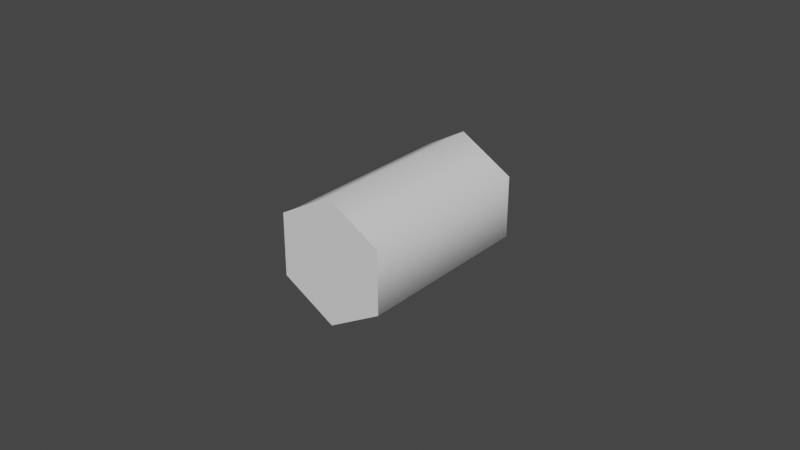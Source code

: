 # Source: fx-tmp-casing.blend  (saved by Blender 2.93.21; exported with 4.5.12 LTS)
import bpy
from mathutils import Matrix  # noqa: F401  (used for matrix-valued properties, if any)

bpy.ops.wm.read_factory_settings(use_empty=True)
scene = bpy.context.scene
scene.name = 'Scene'

# ---- collections
col_collection = bpy.data.collections.new('Collection'); scene.collection.children.link(col_collection)

# ---- materials (node trees are filled in below, after node groups)
mat_material_001 = bpy.data.materials.new('Material.001')

# ---- material node trees
mat_material_001.use_nodes = True; mat_material_001.node_tree.nodes.clear()
_N = mat_material_001.node_tree.nodes; _L = mat_material_001.node_tree.links
n0 = _N.new('ShaderNodeBsdfPrincipled'); n0.name = 'Principled BSDF'; n0.location = (10, 300)
n0.distribution = 'GGX'
n0.subsurface_method = 'BURLEY'
n0.inputs[3].default_value = 1.45
n0.inputs[27].default_value = (0.0, 0.0, 0.0, 1.0)
n0.inputs[28].default_value = 1.0
n1 = _N.new('ShaderNodeOutputMaterial'); n1.name = 'Material Output'; n1.location = (300, 300)
_L.new(n0.outputs[0], n1.inputs[0])
n1.is_active_output = True

# ---- world
world_world = bpy.data.worlds.new('World'); scene.world = world_world
world_world.use_nodes = True; world_world.node_tree.nodes.clear()
_N = world_world.node_tree.nodes; _L = world_world.node_tree.links
n0 = _N.new('ShaderNodeOutputWorld'); n0.name = 'World Output'; n0.location = (300, 300)
n1 = _N.new('ShaderNodeBackground'); n1.name = 'Background'; n1.location = (10, 300)
n1.inputs[0].default_value = (0.05088, 0.05088, 0.05088, 1.0)
_L.new(n1.outputs[0], n0.inputs[0])
n0.is_active_output = True
world_world.color = (0.05088, 0.05088, 0.05088)
world_world.use_sun_shadow = False
world_world.sun_shadow_jitter_overblur = 0.0

# ---- meshes
me_fx_tmp_casing = bpy.data.meshes.new('fx-tmp-casing')
me_fx_tmp_casing.from_pydata([(9.775e-09, -0.03, 0.02), (-9.885e-09, 0.03, 0.01682), (-0.01732, -0.03, 0.01), (-0.01456, 0.03, 0.008409), (-0.01732, -0.03, -0.01), (-0.01456, 0.03, -0.008409), (1.152e-08, -0.03, -0.02), (-8.355e-09, 0.03, -0.01682), (0.01732, -0.03, -0.01), (0.01456, 0.03, -0.008409), (0.01732, -0.03, 0.01), (0.01456, 0.03, 0.008409), (-0.01732, 0.03, 0.01), (-9.775e-09, 0.03, 0.02), (-0.01732, 0.03, -0.01), (-8.027e-09, 0.03, -0.02), (0.01732, 0.03, -0.01), (0.01732, 0.03, 0.01), (4.569e-09, -0.01436, 0.01682), (-0.01456, -0.01436, 0.008409), (-0.01456, -0.01436, -0.008409), (6.098e-09, -0.01436, -0.01682), (0.01456, -0.01436, -0.008409), (0.01456, -0.01436, 0.008409)], [], [(0, 13, 12, 2), (2, 12, 14, 4), (4, 14, 15, 6), (6, 15, 16, 8), (11, 9, 22, 23), (8, 16, 17, 10), (10, 17, 13, 0), (0, 2, 4, 6, 8, 10), (1, 3, 12, 13), (3, 5, 14, 12), (5, 7, 15, 14), (7, 9, 16, 15), (9, 11, 17, 16), (11, 1, 13, 17), (19, 18, 23, 22, 21, 20), (7, 5, 20, 21), (3, 1, 18, 19), (1, 11, 23, 18), (9, 7, 21, 22), (5, 3, 19, 20)])
me_fx_tmp_casing.polygons.foreach_set('use_smooth', [True] * 20)
_k = set([(0, 2), (0, 10), (1, 3), (1, 11), (2, 4), (3, 5), (4, 6), (5, 7), (6, 8), (7, 9), (8, 10), (9, 11), (12, 13), (12, 14), (13, 17), (14, 15), (15, 16), (16, 17), (18, 19), (18, 23), (19, 20), (20, 21), (21, 22), (22, 23)])
me_fx_tmp_casing.attributes.new('sharp_edge', 'BOOLEAN', 'EDGE').data.foreach_set('value', [ (min(e.vertices), max(e.vertices)) in _k for e in me_fx_tmp_casing.edges])
_uv = me_fx_tmp_casing.uv_layers.new(name='UVMap')
_uv.uv.foreach_set('vector', [1.0, 0.5, 1.0, 1.0, 0.8333, 1.0, 0.8333, 0.5, 0.8333, 0.5, 0.8333, 1.0, 0.6667, 1.0, 0.6667, 0.5, 0.6667, 0.5, 0.6667, 1.0, 0.5, 1.0, 0.5, 0.5, 0.5, 0.5, 0.5, 1.0, 0.3333, 1.0, 0.3333, 0.5, 0.07522, 0.3509, 0.07522, 0.1491, 0.07522, 0.1491, 0.07522, 0.3509, 0.3333, 0.5, 0.3333, 1.0, 0.1667, 1.0, 0.1667, 0.5, 0.1667, 0.5, 0.1667, 1.0, -8.941e-08, 1.0, -8.941e-08, 0.5, 0.75, 0.49, 0.9578, 0.37, 0.9578, 0.13, 0.75, 0.01, 0.5422, 0.13, 0.5422, 0.37, 0.25, 0.4518, 0.4248, 0.3509, 0.4578, 0.37, 0.25, 0.49, 0.4248, 0.3509, 0.4248, 0.1491, 0.4578, 0.13, 0.4578, 0.37, 0.4248, 0.1491, 0.25, 0.04819, 0.25, 0.01, 0.4578, 0.13, 0.25, 0.04819, 0.07522, 0.1491, 0.04215, 0.13, 0.25, 0.01, 0.07522, 0.1491, 0.07522, 0.3509, 0.04215, 0.37, 0.04215, 0.13, 0.07522, 0.3509, 0.25, 0.4518, 0.25, 0.49, 0.04215, 0.37, 0.4248, 0.3509, 0.25, 0.4518, 0.07522, 0.3509, 0.07522, 0.1491, 0.25, 0.04819, 0.4248, 0.1491, 0.25, 0.04819, 0.4248, 0.1491, 0.4248, 0.1491, 0.25, 0.04819, 0.4248, 0.3509, 0.25, 0.4518, 0.25, 0.4518, 0.4248, 0.3509, 0.25, 0.4518, 0.07522, 0.3509, 0.07522, 0.3509, 0.25, 0.4518, 0.07522, 0.1491, 0.25, 0.04819, 0.25, 0.04819, 0.07522, 0.1491, 0.4248, 0.1491, 0.4248, 0.3509, 0.4248, 0.3509, 0.4248, 0.1491])
me_fx_tmp_casing.materials.append(mat_material_001)
me_fx_tmp_casing.use_remesh_fix_poles = True
me_fx_tmp_casing.use_remesh_preserve_attributes = False
me_fx_tmp_casing.update()

# ---- objects
ob_cylinder = bpy.data.objects.new('Cylinder', me_fx_tmp_casing)

# ---- transforms, parenting, visibility, modifiers, constraints
ob_cylinder.location = (0.0, 0.0, 0.0)
_m = ob_cylinder.modifiers.new('EdgeSplit', 'EDGE_SPLIT')
_m.use_edge_angle = False

# ---- collection membership
col_collection.objects.link(ob_cylinder)

# ---- scene / render settings (as saved in the file)
scene.frame_start = 0; scene.frame_end = 250; scene.frame_set(1)
scene.render.engine = 'CYCLES'
scene.render.fps = 30
scene.cycles.use_denoising = False
scene.cycles.samples = 128
scene.cycles.sampling_pattern = 'TABULATED_SOBOL'
scene.cycles.use_adaptive_sampling = False
scene.cycles.use_light_tree = False
scene.view_settings.view_transform = 'Filmic'
bpy.context.view_layer.update()

# ---- added for rendering (the .blend has no active camera and no usable light): camera, sun
cam_auto = bpy.data.cameras.new('AutoCamera')
cam_auto.lens = 50.0
cam_auto.sensor_width = 36.0
cam_auto.clip_end = 1000.0
ob_auto_camera = bpy.data.objects.new('AutoCamera', cam_auto)
scene.collection.objects.link(ob_auto_camera)
ob_auto_camera.location = (0.185045, -0.222054, 0.148036)
ob_auto_camera.rotation_euler = (1.09748, -7.21219e-08, 0.694738)
scene.camera = ob_auto_camera
light_auto_sun = bpy.data.lights.new('AutoSun', 'SUN')
light_auto_sun.energy = 3.0
light_auto_sun.angle = 0.0523599
ob_auto_sun = bpy.data.objects.new('AutoSun', light_auto_sun)
scene.collection.objects.link(ob_auto_sun)
ob_auto_sun.rotation_euler = (0.872665, 0.174533, 0.523599)
bpy.context.view_layer.update()
